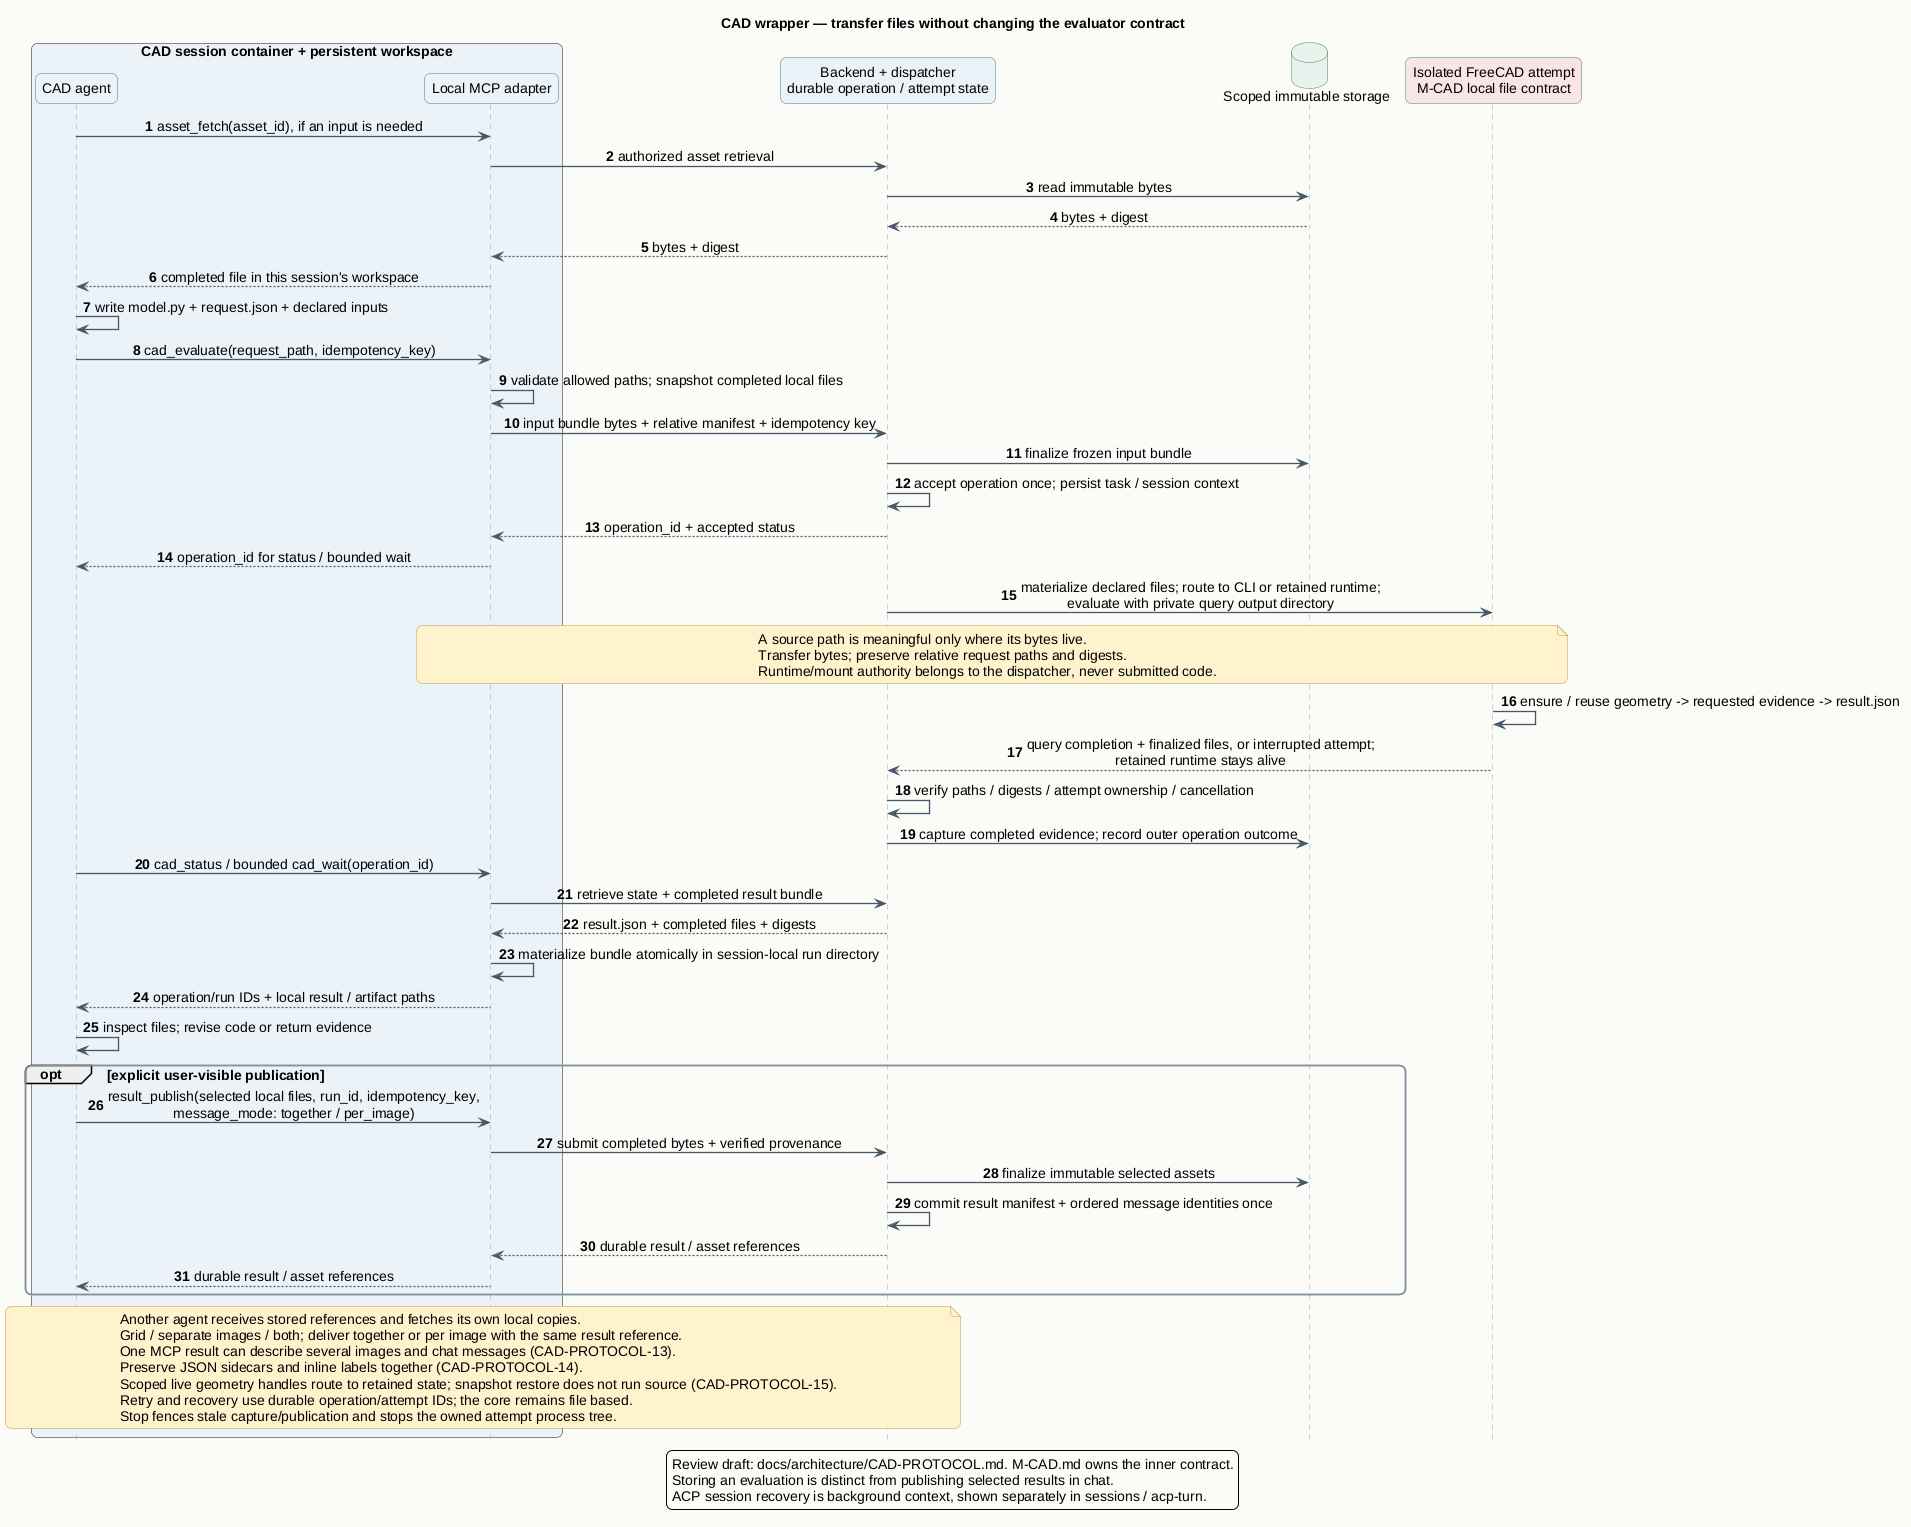

The diagram above was rendered by PlantUML. Its source (embedded in the PNG):
@startuml cad-handoff
!include theme.iuml
title CAD wrapper — transfer files without changing the evaluator contract
autonumber

box "CAD session container + persistent workspace" #EAF2F8
  participant "CAD agent" as Agent
  participant "Local MCP adapter" as MCP
end box
participant "Backend + dispatcher\ndurable operation / attempt state" as App
database "Scoped immutable storage" as Store
participant "Isolated FreeCAD attempt\nM-CAD local file contract" as Core #F9E4E2

Agent -> MCP : asset_fetch(asset_id), if an input is needed
MCP -> App : authorized asset retrieval
App -> Store : read immutable bytes
Store --> App : bytes + digest
App --> MCP : bytes + digest
MCP --> Agent : completed file in this session's workspace

Agent -> Agent : write model.py + request.json + declared inputs
Agent -> MCP : cad_evaluate(request_path, idempotency_key)
MCP -> MCP : validate allowed paths; snapshot completed local files
MCP -> App : input bundle bytes + relative manifest + idempotency key
App -> Store : finalize frozen input bundle
App -> App : accept operation once; persist task / session context
App --> MCP : operation_id + accepted status
MCP --> Agent : operation_id for status / bounded wait

App -> Core : materialize declared files; route to CLI or retained runtime;\nevaluate with private query output directory
note over MCP, Core
  A source path is meaningful only where its bytes live.
  Transfer bytes; preserve relative request paths and digests.
  Runtime/mount authority belongs to the dispatcher, never submitted code.
end note
Core -> Core : ensure / reuse geometry -> requested evidence -> result.json
Core --> App : query completion + finalized files, or interrupted attempt;\nretained runtime stays alive
App -> App : verify paths / digests / attempt ownership / cancellation
App -> Store : capture completed evidence; record outer operation outcome

Agent -> MCP : cad_status / bounded cad_wait(operation_id)
MCP -> App : retrieve state + completed result bundle
App --> MCP : result.json + completed files + digests
MCP -> MCP : materialize bundle atomically in session-local run directory
MCP --> Agent : operation/run IDs + local result / artifact paths

Agent -> Agent : inspect files; revise code or return evidence
opt explicit user-visible publication
  Agent -> MCP : result_publish(selected local files, run_id, idempotency_key,\nmessage_mode: together / per_image)
  MCP -> App : submit completed bytes + verified provenance
  App -> Store : finalize immutable selected assets
  App -> App : commit result manifest + ordered message identities once
  App --> MCP : durable result / asset references
  MCP --> Agent : durable result / asset references
end

note over Agent, App
  Another agent receives stored references and fetches its own local copies.
  Grid / separate images / both; deliver together or per image with the same result reference.
  One MCP result can describe several images and chat messages (CAD-PROTOCOL-13).
  Preserve JSON sidecars and inline labels together (CAD-PROTOCOL-14).
  Scoped live geometry handles route to retained state; snapshot restore does not run source (CAD-PROTOCOL-15).
  Retry and recovery use durable operation/attempt IDs; the core remains file based.
  Stop fences stale capture/publication and stops the owned attempt process tree.
end note

legend bottom
  Review draft: docs/architecture/CAD-PROTOCOL.md. M-CAD.md owns the inner contract.
  Storing an evaluation is distinct from publishing selected results in chat.
  ACP session recovery is background context, shown separately in sessions / acp-turn.
endlegend
@enduml